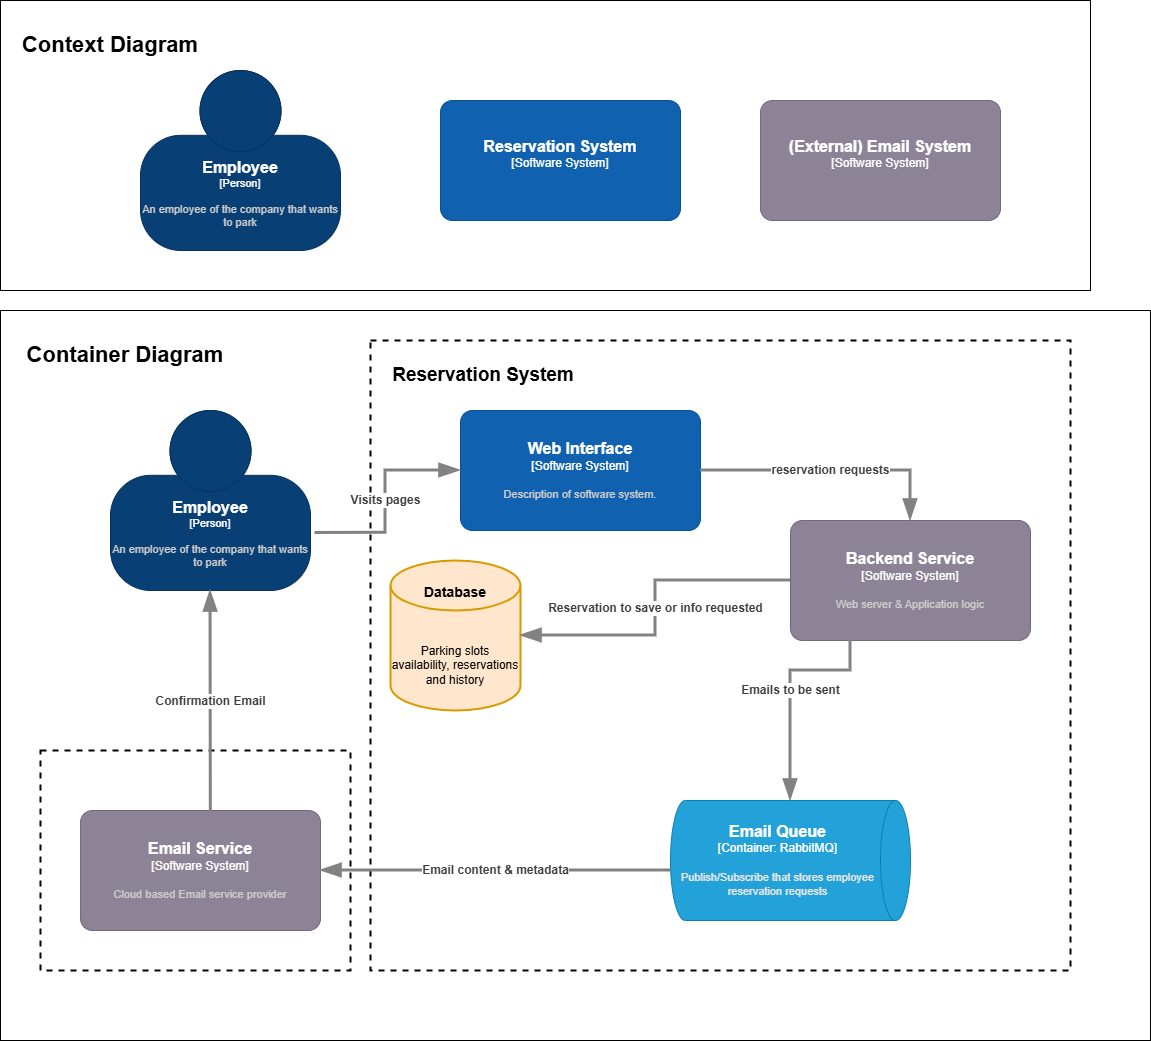

The diagram above was exported from draw.io. Its source (the exported page's mxGraphModel, read from the mxfile embedded in the PNG):
<mxGraphModel dx="2564" dy="2292" grid="1" gridSize="10" guides="1" tooltips="1" connect="1" arrows="1" fold="1" page="1" pageScale="1" pageWidth="827" pageHeight="1169" math="0" shadow="0">
  <root>
    <mxCell id="0" />
    <mxCell id="1" parent="0" />
    <mxCell id="0AfvwQKM4y2jdMXLx063-27" parent="1" style="rounded=0;whiteSpace=wrap;html=1;" value="" vertex="1">
      <mxGeometry height="290" width="1090" x="-70" y="-280" as="geometry" />
    </mxCell>
    <mxCell id="0AfvwQKM4y2jdMXLx063-25" parent="1" style="rounded=0;whiteSpace=wrap;html=1;" value="" vertex="1">
      <mxGeometry height="730" width="1150" x="-70" y="30" as="geometry" />
    </mxCell>
    <mxCell id="0AfvwQKM4y2jdMXLx063-23" parent="1" style="rounded=0;whiteSpace=wrap;html=1;fillColor=none;dashed=1;strokeWidth=2;" value="" vertex="1">
      <mxGeometry height="220" width="310" x="-30" y="470" as="geometry" />
    </mxCell>
    <mxCell id="0AfvwQKM4y2jdMXLx063-22" parent="1" style="rounded=0;whiteSpace=wrap;html=1;fillColor=none;strokeWidth=2;dashed=1;" value="" vertex="1">
      <mxGeometry height="630" width="700" x="300" y="60" as="geometry" />
    </mxCell>
    <object placeholders="1" c4Name="Employee" c4Type="Person" c4Description="An employee of the company that wants to park" label="&lt;font style=&quot;font-size: 16px&quot;&gt;&lt;b&gt;%c4Name%&lt;/b&gt;&lt;/font&gt;&lt;div&gt;[%c4Type%]&lt;/div&gt;&lt;br&gt;&lt;div&gt;&lt;font style=&quot;font-size: 11px&quot;&gt;&lt;font color=&quot;#cccccc&quot;&gt;%c4Description%&lt;/font&gt;&lt;/div&gt;" id="0AfvwQKM4y2jdMXLx063-4">
      <mxCell parent="1" style="html=1;fontSize=11;dashed=0;whiteSpace=wrap;fillColor=#083F75;strokeColor=#06315C;fontColor=#ffffff;shape=mxgraph.c4.person2;align=center;metaEdit=1;points=[[0.5,0,0],[1,0.5,0],[1,0.75,0],[0.75,1,0],[0.5,1,0],[0.25,1,0],[0,0.75,0],[0,0.5,0]];resizable=0;" vertex="1">
        <mxGeometry height="180" width="200" x="40" y="130" as="geometry" />
      </mxCell>
    </object>
    <object placeholders="1" c4Name="Web Interface" c4Type="Software System" c4Description="Description of software system." label="&lt;font style=&quot;font-size: 16px&quot;&gt;&lt;b&gt;%c4Name%&lt;/b&gt;&lt;/font&gt;&lt;div&gt;[%c4Type%]&lt;/div&gt;&lt;br&gt;&lt;div&gt;&lt;font style=&quot;font-size: 11px&quot;&gt;&lt;font color=&quot;#cccccc&quot;&gt;%c4Description%&lt;/font&gt;&lt;/div&gt;" id="0AfvwQKM4y2jdMXLx063-6">
      <mxCell parent="1" style="rounded=1;whiteSpace=wrap;html=1;labelBackgroundColor=none;fillColor=#1061B0;fontColor=#ffffff;align=center;arcSize=10;strokeColor=#0D5091;metaEdit=1;resizable=0;points=[[0.25,0,0],[0.5,0,0],[0.75,0,0],[1,0.25,0],[1,0.5,0],[1,0.75,0],[0.75,1,0],[0.5,1,0],[0.25,1,0],[0,0.75,0],[0,0.5,0],[0,0.25,0]];" vertex="1">
        <mxGeometry height="120" width="240" x="390" y="130" as="geometry" />
      </mxCell>
    </object>
    <object placeholders="1" c4Name="Backend Service" c4Type="Software System" c4Description="Web server &amp; Application logic" label="&lt;font style=&quot;font-size: 16px&quot;&gt;&lt;b&gt;%c4Name%&lt;/b&gt;&lt;/font&gt;&lt;div&gt;[%c4Type%]&lt;/div&gt;&lt;br&gt;&lt;div&gt;&lt;font style=&quot;font-size: 11px&quot;&gt;&lt;font color=&quot;#cccccc&quot;&gt;%c4Description%&lt;/font&gt;&lt;/div&gt;" id="0AfvwQKM4y2jdMXLx063-7">
      <mxCell parent="1" style="rounded=1;whiteSpace=wrap;html=1;labelBackgroundColor=none;fillColor=#8C8496;fontColor=#ffffff;align=center;arcSize=10;strokeColor=#736782;metaEdit=1;resizable=0;points=[[0.25,0,0],[0.5,0,0],[0.75,0,0],[1,0.25,0],[1,0.5,0],[1,0.75,0],[0.75,1,0],[0.5,1,0],[0.25,1,0],[0,0.75,0],[0,0.5,0],[0,0.25,0]];" vertex="1">
        <mxGeometry height="120" width="240" x="720" y="240" as="geometry" />
      </mxCell>
    </object>
    <mxCell id="0AfvwQKM4y2jdMXLx063-8" parent="1" style="strokeWidth=2;html=1;shape=mxgraph.flowchart.database;whiteSpace=wrap;fillColor=#ffe6cc;strokeColor=#d79b00;" value="&lt;div&gt;&lt;b&gt;&lt;font style=&quot;font-size: 14px;&quot;&gt;Database&lt;/font&gt;&lt;/b&gt;&lt;/div&gt;&lt;div&gt;&lt;br&gt;&lt;/div&gt;&lt;div&gt;&lt;br&gt;&lt;/div&gt;&lt;div&gt;&lt;br&gt;&lt;/div&gt;Parking slots availability, reservations and history" vertex="1">
      <mxGeometry height="150" width="130" x="320" y="280" as="geometry" />
    </mxCell>
    <object placeholders="1" c4Type="Relationship" c4Description="Reservation to save or info requested" label="&lt;div style=&quot;text-align: left&quot;&gt;&lt;div style=&quot;text-align: center&quot;&gt;&lt;b&gt;%c4Description%&lt;/b&gt;&lt;/div&gt;&lt;/div&gt;" id="0AfvwQKM4y2jdMXLx063-9">
      <mxCell edge="1" parent="1" source="0AfvwQKM4y2jdMXLx063-7" style="endArrow=blockThin;html=1;fontSize=12;fontColor=#404040;strokeWidth=3;endFill=1;strokeColor=#828282;elbow=vertical;metaEdit=1;endSize=14;startSize=14;jumpStyle=arc;jumpSize=16;rounded=0;edgeStyle=orthogonalEdgeStyle;entryX=1;entryY=0.5;entryDx=0;entryDy=0;entryPerimeter=0;exitX=0;exitY=0.5;exitDx=0;exitDy=0;exitPerimeter=0;" target="0AfvwQKM4y2jdMXLx063-8">
        <mxGeometry relative="1" width="240" as="geometry">
          <mxPoint x="610" y="520" as="sourcePoint" />
          <mxPoint x="850" y="520" as="targetPoint" />
        </mxGeometry>
      </mxCell>
    </object>
    <object placeholders="1" c4Type="Relationship" c4Description="reservation requests" label="&lt;div style=&quot;text-align: left&quot;&gt;&lt;div style=&quot;text-align: center&quot;&gt;&lt;b&gt;%c4Description%&lt;/b&gt;&lt;/div&gt;&lt;/div&gt;" id="0AfvwQKM4y2jdMXLx063-10">
      <mxCell edge="1" parent="1" source="0AfvwQKM4y2jdMXLx063-6" style="endArrow=blockThin;html=1;fontSize=12;fontColor=#404040;strokeWidth=3;endFill=1;strokeColor=#828282;elbow=vertical;metaEdit=1;endSize=14;startSize=14;jumpStyle=arc;jumpSize=16;rounded=0;edgeStyle=orthogonalEdgeStyle;exitX=1;exitY=0.5;exitDx=0;exitDy=0;exitPerimeter=0;entryX=0.5;entryY=0;entryDx=0;entryDy=0;entryPerimeter=0;" target="0AfvwQKM4y2jdMXLx063-7">
        <mxGeometry relative="1" width="240" as="geometry">
          <mxPoint x="680" y="250" as="sourcePoint" />
          <mxPoint x="760" y="180" as="targetPoint" />
        </mxGeometry>
      </mxCell>
    </object>
    <object placeholders="1" c4Type="Relationship" c4Description="Visits pages" label="&lt;div style=&quot;text-align: left&quot;&gt;&lt;div style=&quot;text-align: center&quot;&gt;&lt;b&gt;%c4Description%&lt;/b&gt;&lt;/div&gt;&lt;/div&gt;" id="0AfvwQKM4y2jdMXLx063-14">
      <mxCell edge="1" parent="1" source="0AfvwQKM4y2jdMXLx063-4" style="endArrow=blockThin;html=1;fontSize=12;fontColor=#404040;strokeWidth=3;endFill=1;strokeColor=#828282;elbow=vertical;metaEdit=1;endSize=14;startSize=22;jumpStyle=arc;jumpSize=16;rounded=0;edgeStyle=orthogonalEdgeStyle;exitX=1.022;exitY=0.68;exitDx=0;exitDy=0;exitPerimeter=0;entryX=0;entryY=0.5;entryDx=0;entryDy=0;entryPerimeter=0;" target="0AfvwQKM4y2jdMXLx063-6">
        <mxGeometry relative="1" width="240" as="geometry">
          <mxPoint x="300" y="200" as="sourcePoint" />
          <mxPoint x="540" y="200" as="targetPoint" />
        </mxGeometry>
      </mxCell>
    </object>
    <object placeholders="1" c4Name="Email Service" c4Type="Software System" c4Description="Cloud based Email service provider" label="&lt;font style=&quot;font-size: 16px&quot;&gt;&lt;b&gt;%c4Name%&lt;/b&gt;&lt;/font&gt;&lt;div&gt;[%c4Type%]&lt;/div&gt;&lt;br&gt;&lt;div&gt;&lt;font style=&quot;font-size: 11px&quot;&gt;&lt;font color=&quot;#cccccc&quot;&gt;%c4Description%&lt;/font&gt;&lt;/div&gt;" id="0AfvwQKM4y2jdMXLx063-16">
      <mxCell parent="1" style="rounded=1;whiteSpace=wrap;html=1;labelBackgroundColor=none;fillColor=#8C8496;fontColor=#ffffff;align=center;arcSize=10;strokeColor=#736782;metaEdit=1;resizable=0;points=[[0.25,0,0],[0.5,0,0],[0.75,0,0],[1,0.25,0],[1,0.5,0],[1,0.75,0],[0.75,1,0],[0.5,1,0],[0.25,1,0],[0,0.75,0],[0,0.5,0],[0,0.25,0]];" vertex="1">
        <mxGeometry height="120" width="240" x="10" y="530" as="geometry" />
      </mxCell>
    </object>
    <object placeholders="1" c4Type="Relationship" c4Description="Confirmation Email" label="&lt;div style=&quot;text-align: left&quot;&gt;&lt;div style=&quot;text-align: center&quot;&gt;&lt;b&gt;%c4Description%&lt;/b&gt;&lt;/div&gt;&lt;/div&gt;" id="0AfvwQKM4y2jdMXLx063-17">
      <mxCell edge="1" parent="1" source="0AfvwQKM4y2jdMXLx063-16" style="endArrow=blockThin;html=1;fontSize=12;fontColor=#404040;strokeWidth=3;endFill=1;strokeColor=#828282;elbow=vertical;metaEdit=1;endSize=14;startSize=14;jumpStyle=arc;jumpSize=16;rounded=0;edgeStyle=orthogonalEdgeStyle;exitX=0.543;exitY=0.007;exitDx=0;exitDy=0;exitPerimeter=0;entryX=0.5;entryY=1;entryDx=0;entryDy=0;entryPerimeter=0;" target="0AfvwQKM4y2jdMXLx063-4">
        <mxGeometry relative="1" width="240" as="geometry">
          <mxPoint x="590" y="560" as="sourcePoint" />
          <mxPoint x="510" y="740" as="targetPoint" />
        </mxGeometry>
      </mxCell>
    </object>
    <object placeholders="1" c4Name="Email Queue" c4Type="Container" c4Technology="RabbitMQ" c4Description="Publish/Subscribe that stores employee reservation requests" label="&lt;font style=&quot;font-size: 16px&quot;&gt;&lt;b&gt;%c4Name%&lt;/b&gt;&lt;/font&gt;&lt;div&gt;[%c4Type%:&amp;nbsp;%c4Technology%]&lt;/div&gt;&lt;br&gt;&lt;div&gt;&lt;font style=&quot;font-size: 11px&quot;&gt;&lt;font color=&quot;#E6E6E6&quot;&gt;%c4Description%&lt;/font&gt;&lt;/div&gt;" id="0AfvwQKM4y2jdMXLx063-18">
      <mxCell parent="1" style="shape=cylinder3;size=15;direction=south;whiteSpace=wrap;html=1;boundedLbl=1;rounded=0;labelBackgroundColor=none;fillColor=#23A2D9;fontSize=12;fontColor=#ffffff;align=center;strokeColor=#0E7DAD;metaEdit=1;points=[[0.5,0,0],[1,0.25,0],[1,0.5,0],[1,0.75,0],[0.5,1,0],[0,0.75,0],[0,0.5,0],[0,0.25,0]];resizable=0;" vertex="1">
        <mxGeometry height="120" width="240" x="600" y="520" as="geometry" />
      </mxCell>
    </object>
    <object placeholders="1" c4Type="Relationship" c4Description="Emails to be sent" label="&lt;div style=&quot;text-align: left&quot;&gt;&lt;div style=&quot;text-align: center&quot;&gt;&lt;b&gt;%c4Description%&lt;/b&gt;&lt;/div&gt;&lt;/div&gt;" id="0AfvwQKM4y2jdMXLx063-19">
      <mxCell edge="1" parent="1" source="0AfvwQKM4y2jdMXLx063-7" style="endArrow=blockThin;html=1;fontSize=12;fontColor=#404040;strokeWidth=3;endFill=1;strokeColor=#828282;elbow=vertical;metaEdit=1;endSize=14;startSize=14;jumpStyle=arc;jumpSize=16;rounded=0;edgeStyle=orthogonalEdgeStyle;exitX=0.25;exitY=1;exitDx=0;exitDy=0;exitPerimeter=0;entryX=0;entryY=0.5;entryDx=0;entryDy=0;entryPerimeter=0;" target="0AfvwQKM4y2jdMXLx063-18">
        <mxGeometry relative="1" width="240" as="geometry">
          <Array as="points">
            <mxPoint x="780" y="390" />
            <mxPoint x="720" y="390" />
            <mxPoint x="720" y="510" />
          </Array>
          <mxPoint x="750" y="530" as="sourcePoint" />
          <mxPoint x="670" y="710" as="targetPoint" />
        </mxGeometry>
      </mxCell>
    </object>
    <object placeholders="1" c4Type="Relationship" c4Description="Email content &amp; metadata" label="&lt;div style=&quot;text-align: left&quot;&gt;&lt;div style=&quot;text-align: center&quot;&gt;&lt;b&gt;%c4Description%&lt;/b&gt;&lt;/div&gt;&lt;/div&gt;" id="0AfvwQKM4y2jdMXLx063-20">
      <mxCell edge="1" parent="1" style="endArrow=blockThin;html=1;fontSize=12;fontColor=#404040;strokeWidth=3;endFill=1;strokeColor=#828282;elbow=vertical;metaEdit=1;endSize=14;startSize=14;jumpStyle=arc;jumpSize=16;rounded=0;edgeStyle=orthogonalEdgeStyle;entryX=1;entryY=0.5;entryDx=0;entryDy=0;entryPerimeter=0;" target="0AfvwQKM4y2jdMXLx063-16">
        <mxGeometry relative="1" width="240" as="geometry">
          <Array as="points">
            <mxPoint x="600" y="590" />
          </Array>
          <mxPoint x="600" y="590" as="sourcePoint" />
          <mxPoint x="1306" y="790" as="targetPoint" />
        </mxGeometry>
      </mxCell>
    </object>
    <object placeholders="1" c4Name="Employee" c4Type="Person" c4Description="An employee of the company that wants to park" label="&lt;font style=&quot;font-size: 16px&quot;&gt;&lt;b&gt;%c4Name%&lt;/b&gt;&lt;/font&gt;&lt;div&gt;[%c4Type%]&lt;/div&gt;&lt;br&gt;&lt;div&gt;&lt;font style=&quot;font-size: 11px&quot;&gt;&lt;font color=&quot;#cccccc&quot;&gt;%c4Description%&lt;/font&gt;&lt;/div&gt;" id="0AfvwQKM4y2jdMXLx063-21">
      <mxCell parent="1" style="html=1;fontSize=11;dashed=0;whiteSpace=wrap;fillColor=#083F75;strokeColor=#06315C;fontColor=#ffffff;shape=mxgraph.c4.person2;align=center;metaEdit=1;points=[[0.5,0,0],[1,0.5,0],[1,0.75,0],[0.75,1,0],[0.5,1,0],[0.25,1,0],[0,0.75,0],[0,0.5,0]];resizable=0;" vertex="1">
        <mxGeometry height="180" width="200" x="70" y="-210" as="geometry" />
      </mxCell>
    </object>
    <object placeholders="1" c4Name="Reservation System" c4Type="Software System" c4Description="" label="&lt;font style=&quot;font-size: 16px&quot;&gt;&lt;b&gt;%c4Name%&lt;/b&gt;&lt;/font&gt;&lt;div&gt;[%c4Type%]&lt;/div&gt;&lt;br&gt;&lt;div&gt;&lt;font style=&quot;font-size: 11px&quot;&gt;&lt;font color=&quot;#cccccc&quot;&gt;%c4Description%&lt;/font&gt;&lt;/div&gt;" id="0AfvwQKM4y2jdMXLx063-26">
      <mxCell parent="1" style="rounded=1;whiteSpace=wrap;html=1;labelBackgroundColor=none;fillColor=#1061B0;fontColor=#ffffff;align=center;arcSize=10;strokeColor=#0D5091;metaEdit=1;resizable=0;points=[[0.25,0,0],[0.5,0,0],[0.75,0,0],[1,0.25,0],[1,0.5,0],[1,0.75,0],[0.75,1,0],[0.5,1,0],[0.25,1,0],[0,0.75,0],[0,0.5,0],[0,0.25,0]];" vertex="1">
        <mxGeometry height="120" width="240" x="370" y="-180" as="geometry" />
      </mxCell>
    </object>
    <object placeholders="1" c4Name="(External) Email System" c4Type="Software System" c4Description="" label="&lt;font style=&quot;font-size: 16px&quot;&gt;&lt;b&gt;%c4Name%&lt;/b&gt;&lt;/font&gt;&lt;div&gt;[%c4Type%]&lt;/div&gt;&lt;br&gt;&lt;div&gt;&lt;font style=&quot;font-size: 11px&quot;&gt;&lt;font color=&quot;#cccccc&quot;&gt;%c4Description%&lt;/font&gt;&lt;/div&gt;" id="0AfvwQKM4y2jdMXLx063-28">
      <mxCell parent="1" style="rounded=1;whiteSpace=wrap;html=1;labelBackgroundColor=none;fillColor=#8C8496;fontColor=#ffffff;align=center;arcSize=10;strokeColor=#736782;metaEdit=1;resizable=0;points=[[0.25,0,0],[0.5,0,0],[0.75,0,0],[1,0.25,0],[1,0.5,0],[1,0.75,0],[0.75,1,0],[0.5,1,0],[0.25,1,0],[0,0.75,0],[0,0.5,0],[0,0.25,0]];" vertex="1">
        <mxGeometry height="120" width="240" x="690" y="-180" as="geometry" />
      </mxCell>
    </object>
    <mxCell id="0AfvwQKM4y2jdMXLx063-29" parent="1" style="text;html=1;whiteSpace=wrap;strokeColor=none;fillColor=none;align=center;verticalAlign=middle;rounded=0;" value="&lt;b&gt;&lt;font style=&quot;font-size: 22px;&quot;&gt;Context Diagram&lt;/font&gt;&lt;/b&gt;" vertex="1">
      <mxGeometry height="50" width="180" x="-50" y="-260" as="geometry" />
    </mxCell>
    <mxCell id="0AfvwQKM4y2jdMXLx063-30" parent="1" style="text;html=1;whiteSpace=wrap;strokeColor=none;fillColor=none;align=center;verticalAlign=middle;rounded=0;" value="&lt;b&gt;&lt;font style=&quot;font-size: 22px;&quot;&gt;Container Diagram&lt;/font&gt;&lt;/b&gt;" vertex="1">
      <mxGeometry height="50" width="210" x="-50" y="50" as="geometry" />
    </mxCell>
    <mxCell id="0AfvwQKM4y2jdMXLx063-31" parent="1" style="text;html=1;whiteSpace=wrap;strokeColor=none;fillColor=none;align=center;verticalAlign=middle;rounded=0;" value="&lt;b&gt;&lt;font style=&quot;font-size: 19px;&quot;&gt;Reservation System&lt;/font&gt;&lt;/b&gt;" vertex="1">
      <mxGeometry height="50" width="210" x="308" y="70" as="geometry" />
    </mxCell>
  </root>
</mxGraphModel>